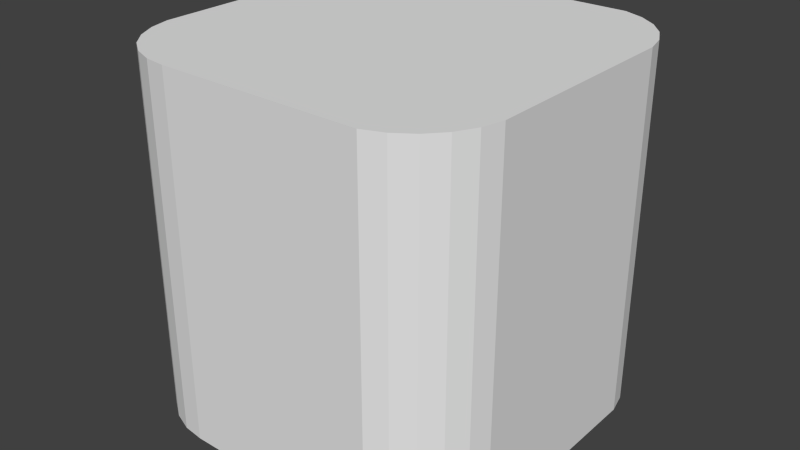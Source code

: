 # Source: character7.blend  (saved by Blender 2.76.0; exported with 4.5.12 LTS)
import bpy
from mathutils import Matrix  # noqa: F401  (used for matrix-valued properties, if any)

bpy.ops.wm.read_factory_settings(use_empty=True)
scene = bpy.context.scene
scene.name = 'Scene'

# ---- collections
col_collection_1 = bpy.data.collections.new('Collection 1'); scene.collection.children.link(col_collection_1)

# ---- images (referenced by path relative to the original .blend; pixels are not part of the script)
import os
ASSET_DIR = os.environ.get("B2B_ASSET_DIR", "")  # directory of the original .blend (textures are referenced by path, not embedded)
HERE = os.path.dirname(os.path.abspath(__file__))  # packed textures are extracted next to this script under _unpacked/

def load_image(name, relpath, width, height, colorspace="sRGB"):
    """Load a texture the original file referenced (path relative to the .blend, or extracted next to this script)."""
    p = next((c for c in (os.path.join(HERE, relpath), os.path.join(ASSET_DIR, relpath)) if relpath and os.path.exists(c)), "")
    if p:
        img = bpy.data.images.load(p, check_existing=True)
        img.name = name
    else:  # same state as the original file: an image datablock whose file is absent (Cycles renders it pink)
        img = bpy.data.images.new(name, width, height)
        img.source = "FILE"
        img.filepath = "//" + (relpath or name)
    img.colorspace_settings.name = colorspace
    return img
img_cube13_texture = load_image('cube13-texture', 'cube13-texture.png', 1024, 1024, 'sRGB')

# ---- materials (node trees are filled in below, after node groups)
mat_material_001 = bpy.data.materials.new('Material.001')
mat_material_001.alpha_threshold = 0.0
mat_material_001.roughness = 0.5

# ---- material node trees
mat_material_001.use_nodes = True; mat_material_001.node_tree.nodes.clear()
_N = mat_material_001.node_tree.nodes; _L = mat_material_001.node_tree.links
n0 = _N.new('ShaderNodeOutputMaterial'); n0.name = 'Material Output'; n0.location = (300, 300)
n1 = _N.new('ShaderNodeBsdfDiffuse'); n1.name = 'Diffuse BSDF'; n1.location = (10, 300)
n2 = _N.new('ShaderNodeTexImage'); n2.name = 'Image Texture'; n2.location = (0, 0)
n2.width = 140
n2.image = img_cube13_texture
_L.new(n1.outputs[0], n0.inputs[0])
n0.is_active_output = True

# ---- world
world_world = bpy.data.worlds.new('World'); scene.world = world_world
world_world.color = (0.05088, 0.05088, 0.05088)
world_world.use_sun_shadow = False
world_world.sun_shadow_jitter_overblur = 0.0
world_world.cycles.sampling_method = 'MANUAL'
world_world.cycles.sample_map_resolution = 256

# ---- meshes
me_circle = bpy.data.meshes.new('Circle')
me_circle.from_pydata([(-0.3084, 0.4967, -0.5), (-0.3648, 0.4754, -0.5), (-0.4144, 0.4411, -0.5), (-0.4544, 0.396, -0.5), (-0.4824, 0.3427, -0.5), (-0.4969, 0.2842, -0.5), (-0.5004, -0.2786, -0.5), (-0.486, -0.3371, -0.5), (-0.458, -0.3905, -0.5), (-0.418, -0.4356, -0.5), (-0.3684, -0.4698, -0.5), (-0.312, -0.4912, -0.5), (-0.2521, -0.4984, -0.5), (0.3111, -0.5009, -0.5), (0.3675, -0.4796, -0.5), (0.4171, -0.4453, -0.5), (0.4571, -0.4002, -0.5), (0.4851, -0.3469, -0.5), (0.4996, -0.2884, -0.5), (0.4991, 0.2865, -0.5), (0.4846, 0.345, -0.5), (0.4566, 0.3984, -0.5), (0.4166, 0.4435, -0.5), (0.367, 0.4777, -0.5), (0.3106, 0.4991, -0.5), (-0.3084, 0.4967, 0.5), (-0.3648, 0.4754, 0.5), (-0.4144, 0.4411, 0.5), (-0.4544, 0.396, 0.5), (-0.4824, 0.3427, 0.5), (-0.4969, 0.2842, 0.5), (-0.5004, -0.2786, 0.5), (-0.486, -0.3371, 0.5), (-0.458, -0.3905, 0.5), (-0.418, -0.4356, 0.5), (-0.3684, -0.4698, 0.5), (-0.312, -0.4912, 0.5), (-0.2521, -0.4984, 0.5), (0.3111, -0.5009, 0.5), (0.3675, -0.4796, 0.5), (0.4171, -0.4453, 0.5), (0.4571, -0.4002, 0.5), (0.4851, -0.3469, 0.5), (0.4996, -0.2884, 0.5), (0.4991, 0.2865, 0.5), (0.4846, 0.345, 0.5), (0.4566, 0.3984, 0.5), (0.4166, 0.4435, 0.5), (0.367, 0.4777, 0.5), (0.3106, 0.4991, 0.5), (-0.009764, -0.01905, 0.5), (-0.009764, -0.01905, -0.5)], [], [(2, 27, 26, 1), (17, 42, 41, 16), (10, 35, 34, 9), (0, 25, 49, 24), (3, 28, 27, 2), (18, 43, 42, 17), (11, 36, 35, 10), (4, 29, 28, 3), (19, 44, 43, 18), (12, 37, 36, 11), (5, 30, 29, 4), (20, 45, 44, 19), (13, 38, 37, 12), (6, 31, 30, 5), (21, 46, 45, 20), (14, 39, 38, 13), (7, 32, 31, 6), (22, 47, 46, 21), (15, 40, 39, 14), (8, 33, 32, 7), (23, 48, 47, 22), (1, 26, 25, 0), (16, 41, 40, 15), (9, 34, 33, 8), (24, 49, 48, 23), (29, 50, 28), (44, 50, 43), (37, 50, 36), (30, 50, 29), (45, 50, 44), (38, 50, 37), (31, 50, 30), (46, 50, 45), (39, 50, 38), (32, 50, 31), (47, 50, 46), (40, 50, 39), (33, 50, 32), (48, 50, 47), (26, 50, 25), (41, 50, 40), (34, 50, 33), (49, 50, 48), (27, 50, 26), (42, 50, 41), (35, 50, 34), (25, 50, 49), (28, 50, 27), (43, 50, 42), (36, 50, 35), (13, 51, 14), (20, 51, 21), (5, 51, 6), (12, 51, 13), (19, 51, 20), (4, 51, 5), (11, 51, 12), (18, 51, 19), (3, 51, 4), (10, 51, 11), (17, 51, 18), (2, 51, 3), (24, 51, 0), (9, 51, 10), (16, 51, 17), (1, 51, 2), (23, 51, 24), (8, 51, 9), (15, 51, 16), (0, 51, 1), (22, 51, 23), (7, 51, 8), (14, 51, 15), (21, 51, 22), (6, 51, 7)])
_uv = me_circle.uv_layers.new(name='UVMap')
_uv.uv.foreach_set('vector', [0.3193, 0.02672, 0.3193, 0.03892, 0.319, 0.03892, 0.319, 0.02672, 0.3092, 0.02672, 0.3092, 0.03892, 0.3088, 0.03892, 0.3088, 0.02672, 0.3253, 0.02672, 0.3253, 0.03892, 0.3249, 0.03892, 0.3249, 0.02672, 0.3186, 0.02672, 0.3186, 0.03892, 0.3148, 0.03892, 0.3148, 0.02672, 0.3197, 0.02672, 0.3197, 0.03892, 0.3193, 0.03892, 0.3193, 0.02672, 0.3095, 0.02672, 0.3095, 0.03892, 0.3092, 0.03892, 0.3092, 0.02672, 0.3256, 0.02672, 0.3256, 0.03892, 0.3253, 0.03892, 0.3253, 0.02672, 0.32, 0.02672, 0.32, 0.03892, 0.3197, 0.03892, 0.3197, 0.02672, 0.313, 0.02672, 0.313, 0.03892, 0.3095, 0.03892, 0.3095, 0.02672, 0.326, 0.02672, 0.326, 0.03892, 0.3256, 0.03892, 0.3256, 0.02672, 0.3204, 0.02672, 0.3204, 0.03892, 0.32, 0.03892, 0.32, 0.02672, 0.3134, 0.02672, 0.3134, 0.03892, 0.313, 0.03892, 0.313, 0.02672, 0.3294, 0.02672, 0.3294, 0.03892, 0.326, 0.03892, 0.326, 0.02672, 0.3238, 0.02672, 0.3238, 0.03892, 0.3204, 0.03892, 0.3204, 0.02672, 0.3137, 0.02672, 0.3137, 0.03892, 0.3134, 0.03892, 0.3134, 0.02672, 0.3081, 0.02672, 0.3081, 0.03892, 0.3077, 0.03892, 0.3077, 0.02672, 0.3242, 0.02672, 0.3242, 0.03892, 0.3238, 0.03892, 0.3238, 0.02672, 0.3141, 0.02672, 0.3141, 0.03892, 0.3137, 0.03892, 0.3137, 0.02672, 0.3084, 0.02672, 0.3084, 0.03892, 0.3081, 0.03892, 0.3081, 0.02672, 0.3246, 0.02672, 0.3246, 0.03892, 0.3242, 0.03892, 0.3242, 0.02672, 0.3145, 0.02672, 0.3145, 0.03892, 0.3141, 0.03892, 0.3141, 0.02672, 0.319, 0.02672, 0.319, 0.03892, 0.3186, 0.03892, 0.3186, 0.02672, 0.3088, 0.02672, 0.3088, 0.03892, 0.3084, 0.03892, 0.3084, 0.02672, 0.3249, 0.02672, 0.3249, 0.03892, 0.3246, 0.03892, 0.3246, 0.02672, 0.3148, 0.02672, 0.3148, 0.03892, 0.3145, 0.03892, 0.3145, 0.02672, 0.3026, 0.03884, 0.298, 0.03278, 0.3033, 0.03849, 0.302, 0.02629, 0.298, 0.03278, 0.2946, 0.02625, 0.2919, 0.03585, 0.298, 0.03278, 0.292, 0.03661, 0.3019, 0.03902, 0.298, 0.03278, 0.3026, 0.03884, 0.3027, 0.02648, 0.298, 0.03278, 0.302, 0.02629, 0.2919, 0.02865, 0.298, 0.03278, 0.2919, 0.03585, 0.2947, 0.03904, 0.298, 0.03278, 0.3019, 0.03902, 0.3034, 0.02684, 0.298, 0.03278, 0.3027, 0.02648, 0.2922, 0.02793, 0.298, 0.03278, 0.2919, 0.02865, 0.2939, 0.03885, 0.298, 0.03278, 0.2947, 0.03904, 0.304, 0.02736, 0.298, 0.03278, 0.3034, 0.02684, 0.2926, 0.0273, 0.298, 0.03278, 0.2922, 0.02793, 0.2933, 0.03849, 0.298, 0.03278, 0.2939, 0.03885, 0.3044, 0.02799, 0.298, 0.03278, 0.304, 0.02736, 0.3043, 0.03734, 0.298, 0.03278, 0.3046, 0.03663, 0.2932, 0.02679, 0.298, 0.03278, 0.2926, 0.0273, 0.2927, 0.03797, 0.298, 0.03278, 0.2933, 0.03849, 0.3047, 0.02871, 0.298, 0.03278, 0.3044, 0.02799, 0.3039, 0.03798, 0.298, 0.03278, 0.3043, 0.03734, 0.2939, 0.02644, 0.298, 0.03278, 0.2932, 0.02679, 0.2922, 0.03734, 0.298, 0.03278, 0.2927, 0.03797, 0.3046, 0.03663, 0.298, 0.03278, 0.3047, 0.02871, 0.3033, 0.03849, 0.298, 0.03278, 0.3039, 0.03798, 0.2946, 0.02625, 0.298, 0.03278, 0.2939, 0.02644, 0.292, 0.03661, 0.298, 0.03278, 0.2922, 0.03734, 0.2918, 0.03661, 0.298, 0.03252, 0.2921, 0.03733, 0.3026, 0.03884, 0.298, 0.03252, 0.3033, 0.03848, 0.3019, 0.0263, 0.298, 0.03252, 0.2947, 0.02624, 0.2919, 0.02942, 0.298, 0.03252, 0.2918, 0.03661, 0.3019, 0.03902, 0.298, 0.03252, 0.3026, 0.03884, 0.3026, 0.02648, 0.298, 0.03252, 0.3019, 0.0263, 0.2919, 0.02865, 0.298, 0.03252, 0.2919, 0.02942, 0.2945, 0.03902, 0.298, 0.03252, 0.3019, 0.03902, 0.3033, 0.02684, 0.298, 0.03252, 0.3026, 0.02648, 0.2922, 0.02793, 0.298, 0.03252, 0.2919, 0.02865, 0.2938, 0.03884, 0.298, 0.03252, 0.2945, 0.03902, 0.3039, 0.02735, 0.298, 0.03252, 0.3033, 0.02684, 0.3046, 0.03662, 0.298, 0.03252, 0.3046, 0.02871, 0.2927, 0.0273, 0.298, 0.03252, 0.2922, 0.02793, 0.2931, 0.03848, 0.298, 0.03252, 0.2938, 0.03884, 0.3043, 0.02799, 0.298, 0.03252, 0.3039, 0.02735, 0.3043, 0.03734, 0.298, 0.03252, 0.3046, 0.03662, 0.2932, 0.02679, 0.298, 0.03252, 0.2927, 0.0273, 0.2925, 0.03797, 0.298, 0.03252, 0.2931, 0.03848, 0.3046, 0.02871, 0.298, 0.03252, 0.3043, 0.02799, 0.3039, 0.03797, 0.298, 0.03252, 0.3043, 0.03734, 0.2939, 0.02643, 0.298, 0.03252, 0.2932, 0.02679, 0.2921, 0.03733, 0.298, 0.03252, 0.2925, 0.03797, 0.3033, 0.03848, 0.298, 0.03252, 0.3039, 0.03797, 0.2947, 0.02624, 0.298, 0.03252, 0.2939, 0.02643])
me_circle.materials.append(mat_material_001)
me_circle.use_remesh_preserve_volume = False
me_circle.use_remesh_preserve_attributes = False
me_circle.use_mirror_vertex_groups = False
me_circle.use_paint_bone_selection = False
me_circle.use_paint_mask = True
me_circle.update()

# ---- objects
ob_circle = bpy.data.objects.new('Circle', me_circle)

# ---- transforms, parenting, visibility, modifiers, constraints
ob_circle.location = (0.0, 0.0, 0.0)
ob_circle.lineart.crease_threshold = 0.0

# ---- collection membership
col_collection_1.objects.link(ob_circle)

# ---- scene / render settings (as saved in the file)
scene.frame_start = 1; scene.frame_end = 250; scene.frame_set(1)
scene.render.engine = 'CYCLES'
scene.render.resolution_percentage = 50
scene.render.dither_intensity = 0.0
scene.cycles.use_denoising = False
scene.cycles.samples = 10
scene.cycles.sampling_pattern = 'TABULATED_SOBOL'
scene.cycles.light_sampling_threshold = 0.0
scene.cycles.use_adaptive_sampling = False
scene.cycles.use_light_tree = False
scene.cycles.blur_glossy = 0.0
scene.cycles.pixel_filter_type = 'GAUSSIAN'
scene.cycles.sample_clamp_indirect = 0.0
scene.view_settings.view_transform = 'Standard'
bpy.context.view_layer.update()

# ---- added for rendering (the .blend has no active camera and no usable light): camera, sun
cam_auto = bpy.data.cameras.new('AutoCamera')
cam_auto.lens = 50.0
cam_auto.sensor_width = 36.0
cam_auto.clip_end = 1000.0
ob_auto_camera = bpy.data.objects.new('AutoCamera', cam_auto)
scene.collection.objects.link(ob_auto_camera)
ob_auto_camera.location = (1.60209, -1.92398, 1.28203)
ob_auto_camera.rotation_euler = (1.09748, -7.21219e-08, 0.694738)
scene.camera = ob_auto_camera
light_auto_sun = bpy.data.lights.new('AutoSun', 'SUN')
light_auto_sun.energy = 3.0
light_auto_sun.angle = 0.0523599
ob_auto_sun = bpy.data.objects.new('AutoSun', light_auto_sun)
scene.collection.objects.link(ob_auto_sun)
ob_auto_sun.rotation_euler = (0.872665, 0.174533, 0.523599)
bpy.context.view_layer.update()
